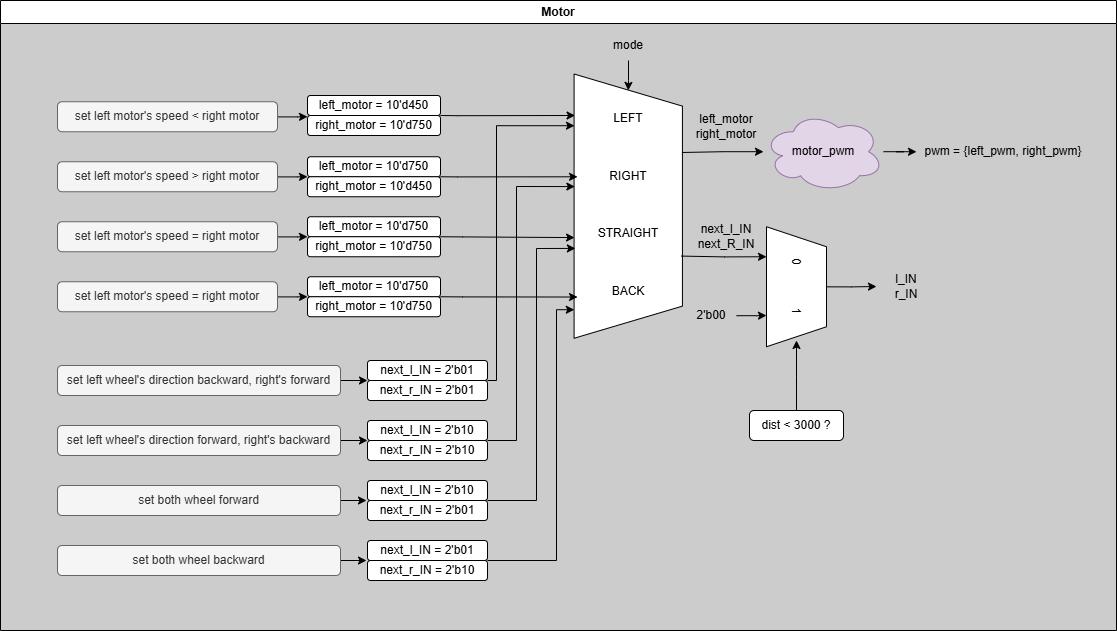

The diagram above was exported from draw.io. Its source (the exported page's mxGraphModel, read from the mxfile embedded in the PNG):
<mxGraphModel dx="1980" dy="2228" grid="1" gridSize="10" guides="1" tooltips="1" connect="1" arrows="1" fold="1" page="1" pageScale="1" pageWidth="827" pageHeight="1169" math="0" shadow="0">
  <root>
    <mxCell id="0" />
    <mxCell id="1" parent="0" />
    <mxCell id="HvwLnDMr5NxAPdbBhfcA-1" value="Motor" style="swimlane;whiteSpace=wrap;html=1;swimlaneFillColor=#CCCCCC;" vertex="1" parent="1">
      <mxGeometry x="64" y="80" width="1116" height="630" as="geometry" />
    </mxCell>
    <mxCell id="LqlTJ2a53U-vP1s3dt9i-34" style="edgeStyle=orthogonalEdgeStyle;rounded=0;orthogonalLoop=1;jettySize=auto;html=1;entryX=0;entryY=1;entryDx=0;entryDy=0;" edge="1" parent="HvwLnDMr5NxAPdbBhfcA-1" source="LqlTJ2a53U-vP1s3dt9i-4" target="LqlTJ2a53U-vP1s3dt9i-24">
      <mxGeometry relative="1" as="geometry">
        <Array as="points">
          <mxPoint x="297" y="176" />
          <mxPoint x="297" y="176" />
        </Array>
      </mxGeometry>
    </mxCell>
    <mxCell id="LqlTJ2a53U-vP1s3dt9i-4" value="set left motor's speed &amp;gt; right motor" style="rounded=1;whiteSpace=wrap;html=1;fillColor=#f5f5f5;fontColor=#333333;strokeColor=#666666;" vertex="1" parent="HvwLnDMr5NxAPdbBhfcA-1">
      <mxGeometry x="57" y="161.25" width="220" height="30" as="geometry" />
    </mxCell>
    <mxCell id="LqlTJ2a53U-vP1s3dt9i-36" style="edgeStyle=orthogonalEdgeStyle;rounded=0;orthogonalLoop=1;jettySize=auto;html=1;" edge="1" parent="HvwLnDMr5NxAPdbBhfcA-1" source="LqlTJ2a53U-vP1s3dt9i-5">
      <mxGeometry relative="1" as="geometry">
        <mxPoint x="307" y="236.25" as="targetPoint" />
      </mxGeometry>
    </mxCell>
    <mxCell id="LqlTJ2a53U-vP1s3dt9i-5" value="set left motor's speed = right motor" style="rounded=1;whiteSpace=wrap;html=1;fillColor=#f5f5f5;fontColor=#333333;strokeColor=#666666;" vertex="1" parent="HvwLnDMr5NxAPdbBhfcA-1">
      <mxGeometry x="57" y="221.25" width="220" height="30" as="geometry" />
    </mxCell>
    <mxCell id="LqlTJ2a53U-vP1s3dt9i-39" style="edgeStyle=orthogonalEdgeStyle;rounded=0;orthogonalLoop=1;jettySize=auto;html=1;" edge="1" parent="HvwLnDMr5NxAPdbBhfcA-1" source="LqlTJ2a53U-vP1s3dt9i-6">
      <mxGeometry relative="1" as="geometry">
        <mxPoint x="307" y="296.25" as="targetPoint" />
      </mxGeometry>
    </mxCell>
    <mxCell id="LqlTJ2a53U-vP1s3dt9i-6" value="set left motor's speed = right motor" style="rounded=1;whiteSpace=wrap;html=1;fillColor=#f5f5f5;fontColor=#333333;strokeColor=#666666;" vertex="1" parent="HvwLnDMr5NxAPdbBhfcA-1">
      <mxGeometry x="57" y="281.25" width="220" height="30" as="geometry" />
    </mxCell>
    <mxCell id="LqlTJ2a53U-vP1s3dt9i-7" value="" style="group" vertex="1" connectable="0" parent="HvwLnDMr5NxAPdbBhfcA-1">
      <mxGeometry x="587" y="30" width="81.5" height="351.26" as="geometry" />
    </mxCell>
    <mxCell id="LqlTJ2a53U-vP1s3dt9i-1" value="" style="shape=trapezoid;perimeter=trapezoidPerimeter;whiteSpace=wrap;html=1;fixedSize=1;rotation=90;size=32.120000000000005;" vertex="1" parent="LqlTJ2a53U-vP1s3dt9i-7">
      <mxGeometry x="-91.375" y="121.46218543046358" width="264.25" height="108.33562913907285" as="geometry" />
    </mxCell>
    <mxCell id="LqlTJ2a53U-vP1s3dt9i-2" value="LEFT&lt;div&gt;&lt;br&gt;&lt;/div&gt;&lt;div&gt;&lt;br&gt;&lt;/div&gt;&lt;div&gt;&lt;br&gt;&lt;/div&gt;&lt;div&gt;RIGHT&lt;/div&gt;&lt;div&gt;&lt;br&gt;&lt;/div&gt;&lt;div&gt;&lt;br&gt;&lt;/div&gt;&lt;div&gt;&lt;br&gt;&lt;/div&gt;&lt;div&gt;STRAIGHT&lt;/div&gt;&lt;div&gt;&lt;br&gt;&lt;/div&gt;&lt;div&gt;&lt;br&gt;&lt;/div&gt;&lt;div&gt;&lt;br&gt;&lt;/div&gt;&lt;div&gt;BACK&lt;/div&gt;" style="text;html=1;align=center;verticalAlign=middle;whiteSpace=wrap;rounded=0;" vertex="1" parent="LqlTJ2a53U-vP1s3dt9i-7">
      <mxGeometry x="10.745000000000005" y="41.54638145695363" width="60" height="265.8543046357616" as="geometry" />
    </mxCell>
    <mxCell id="LqlTJ2a53U-vP1s3dt9i-32" style="edgeStyle=orthogonalEdgeStyle;rounded=0;orthogonalLoop=1;jettySize=auto;html=1;" edge="1" parent="HvwLnDMr5NxAPdbBhfcA-1" source="LqlTJ2a53U-vP1s3dt9i-10">
      <mxGeometry relative="1" as="geometry">
        <mxPoint x="307" y="116.25" as="targetPoint" />
      </mxGeometry>
    </mxCell>
    <mxCell id="LqlTJ2a53U-vP1s3dt9i-10" value="set left motor's speed &amp;lt; right motor" style="rounded=1;whiteSpace=wrap;html=1;fillColor=#f5f5f5;fontColor=#333333;strokeColor=#666666;" vertex="1" parent="HvwLnDMr5NxAPdbBhfcA-1">
      <mxGeometry x="57" y="101.25" width="220" height="30" as="geometry" />
    </mxCell>
    <mxCell id="LqlTJ2a53U-vP1s3dt9i-22" value="" style="group" vertex="1" connectable="0" parent="HvwLnDMr5NxAPdbBhfcA-1">
      <mxGeometry x="307" y="95" width="133" height="40" as="geometry" />
    </mxCell>
    <mxCell id="LqlTJ2a53U-vP1s3dt9i-20" value="&lt;div&gt;left_motor = 10'd450&lt;/div&gt;" style="rounded=1;whiteSpace=wrap;html=1;" vertex="1" parent="LqlTJ2a53U-vP1s3dt9i-22">
      <mxGeometry width="133" height="20" as="geometry" />
    </mxCell>
    <mxCell id="LqlTJ2a53U-vP1s3dt9i-21" value="&lt;div&gt;&lt;span style=&quot;background-color: initial;&quot;&gt;right_motor = 10'd750&lt;/span&gt;&lt;/div&gt;" style="rounded=1;whiteSpace=wrap;html=1;" vertex="1" parent="LqlTJ2a53U-vP1s3dt9i-22">
      <mxGeometry y="20" width="133" height="20" as="geometry" />
    </mxCell>
    <mxCell id="LqlTJ2a53U-vP1s3dt9i-23" value="" style="group" vertex="1" connectable="0" parent="HvwLnDMr5NxAPdbBhfcA-1">
      <mxGeometry x="307" y="156.25" width="133" height="40" as="geometry" />
    </mxCell>
    <mxCell id="LqlTJ2a53U-vP1s3dt9i-24" value="&lt;div&gt;left_motor = 10'd750&lt;/div&gt;" style="rounded=1;whiteSpace=wrap;html=1;" vertex="1" parent="LqlTJ2a53U-vP1s3dt9i-23">
      <mxGeometry width="133" height="20" as="geometry" />
    </mxCell>
    <mxCell id="LqlTJ2a53U-vP1s3dt9i-25" value="&lt;div&gt;&lt;span style=&quot;background-color: initial;&quot;&gt;right_motor = 10'd450&lt;/span&gt;&lt;/div&gt;" style="rounded=1;whiteSpace=wrap;html=1;" vertex="1" parent="LqlTJ2a53U-vP1s3dt9i-23">
      <mxGeometry y="20" width="133" height="20" as="geometry" />
    </mxCell>
    <mxCell id="LqlTJ2a53U-vP1s3dt9i-26" value="" style="group" vertex="1" connectable="0" parent="HvwLnDMr5NxAPdbBhfcA-1">
      <mxGeometry x="307" y="216.25" width="133" height="40" as="geometry" />
    </mxCell>
    <mxCell id="LqlTJ2a53U-vP1s3dt9i-27" value="&lt;div&gt;left_motor = 10'd750&lt;/div&gt;" style="rounded=1;whiteSpace=wrap;html=1;" vertex="1" parent="LqlTJ2a53U-vP1s3dt9i-26">
      <mxGeometry width="133" height="20" as="geometry" />
    </mxCell>
    <mxCell id="LqlTJ2a53U-vP1s3dt9i-28" value="&lt;div&gt;&lt;span style=&quot;background-color: initial;&quot;&gt;right_motor = 10'd750&lt;/span&gt;&lt;/div&gt;" style="rounded=1;whiteSpace=wrap;html=1;" vertex="1" parent="LqlTJ2a53U-vP1s3dt9i-26">
      <mxGeometry y="20" width="133" height="20" as="geometry" />
    </mxCell>
    <mxCell id="LqlTJ2a53U-vP1s3dt9i-29" value="" style="group" vertex="1" connectable="0" parent="HvwLnDMr5NxAPdbBhfcA-1">
      <mxGeometry x="307" y="276.25" width="133" height="40" as="geometry" />
    </mxCell>
    <mxCell id="LqlTJ2a53U-vP1s3dt9i-30" value="&lt;div&gt;left_motor = 10'd750&lt;/div&gt;" style="rounded=1;whiteSpace=wrap;html=1;" vertex="1" parent="LqlTJ2a53U-vP1s3dt9i-29">
      <mxGeometry width="133" height="20" as="geometry" />
    </mxCell>
    <mxCell id="LqlTJ2a53U-vP1s3dt9i-31" value="&lt;div&gt;&lt;span style=&quot;background-color: initial;&quot;&gt;right_motor = 10'd750&lt;/span&gt;&lt;/div&gt;" style="rounded=1;whiteSpace=wrap;html=1;" vertex="1" parent="LqlTJ2a53U-vP1s3dt9i-29">
      <mxGeometry y="20" width="133" height="20" as="geometry" />
    </mxCell>
    <mxCell id="LqlTJ2a53U-vP1s3dt9i-33" style="edgeStyle=orthogonalEdgeStyle;rounded=0;orthogonalLoop=1;jettySize=auto;html=1;exitX=1;exitY=0;exitDx=0;exitDy=0;entryX=0.157;entryY=0.991;entryDx=0;entryDy=0;entryPerimeter=0;" edge="1" parent="HvwLnDMr5NxAPdbBhfcA-1" source="LqlTJ2a53U-vP1s3dt9i-21" target="LqlTJ2a53U-vP1s3dt9i-1">
      <mxGeometry relative="1" as="geometry">
        <mxPoint x="487" y="120" as="targetPoint" />
        <Array as="points">
          <mxPoint x="457" y="115" />
          <mxPoint x="457" y="115" />
        </Array>
      </mxGeometry>
    </mxCell>
    <mxCell id="LqlTJ2a53U-vP1s3dt9i-35" style="edgeStyle=orthogonalEdgeStyle;rounded=0;orthogonalLoop=1;jettySize=auto;html=1;exitX=1;exitY=0;exitDx=0;exitDy=0;entryX=0.389;entryY=0.968;entryDx=0;entryDy=0;entryPerimeter=0;" edge="1" parent="HvwLnDMr5NxAPdbBhfcA-1" source="LqlTJ2a53U-vP1s3dt9i-25" target="LqlTJ2a53U-vP1s3dt9i-1">
      <mxGeometry relative="1" as="geometry">
        <Array as="points">
          <mxPoint x="457" y="176" />
          <mxPoint x="457" y="176" />
        </Array>
      </mxGeometry>
    </mxCell>
    <mxCell id="LqlTJ2a53U-vP1s3dt9i-38" style="edgeStyle=orthogonalEdgeStyle;rounded=0;orthogonalLoop=1;jettySize=auto;html=1;exitX=1;exitY=0;exitDx=0;exitDy=0;entryX=0.619;entryY=0.996;entryDx=0;entryDy=0;entryPerimeter=0;" edge="1" parent="HvwLnDMr5NxAPdbBhfcA-1" source="LqlTJ2a53U-vP1s3dt9i-28" target="LqlTJ2a53U-vP1s3dt9i-1">
      <mxGeometry relative="1" as="geometry">
        <Array as="points">
          <mxPoint x="462" y="236" />
        </Array>
      </mxGeometry>
    </mxCell>
    <mxCell id="LqlTJ2a53U-vP1s3dt9i-40" style="edgeStyle=orthogonalEdgeStyle;rounded=0;orthogonalLoop=1;jettySize=auto;html=1;exitX=1;exitY=1;exitDx=0;exitDy=0;entryX=0.844;entryY=0.968;entryDx=0;entryDy=0;entryPerimeter=0;" edge="1" parent="HvwLnDMr5NxAPdbBhfcA-1" source="LqlTJ2a53U-vP1s3dt9i-30" target="LqlTJ2a53U-vP1s3dt9i-1">
      <mxGeometry relative="1" as="geometry">
        <Array as="points">
          <mxPoint x="462" y="296" />
        </Array>
      </mxGeometry>
    </mxCell>
    <mxCell id="LqlTJ2a53U-vP1s3dt9i-58" value="" style="group" vertex="1" connectable="0" parent="HvwLnDMr5NxAPdbBhfcA-1">
      <mxGeometry x="57" y="360" width="430" height="220" as="geometry" />
    </mxCell>
    <mxCell id="LqlTJ2a53U-vP1s3dt9i-54" style="edgeStyle=orthogonalEdgeStyle;rounded=0;orthogonalLoop=1;jettySize=auto;html=1;entryX=0;entryY=0;entryDx=0;entryDy=0;" edge="1" parent="LqlTJ2a53U-vP1s3dt9i-58" source="LqlTJ2a53U-vP1s3dt9i-11" target="LqlTJ2a53U-vP1s3dt9i-42">
      <mxGeometry relative="1" as="geometry">
        <Array as="points">
          <mxPoint x="303" y="20.370000000000005" />
          <mxPoint x="310" y="20.370000000000005" />
        </Array>
      </mxGeometry>
    </mxCell>
    <mxCell id="LqlTJ2a53U-vP1s3dt9i-11" value="&lt;span style=&quot;background-color: initial; text-align: left;&quot;&gt;set left wheel's direction backward,&amp;nbsp;&lt;/span&gt;&lt;span style=&quot;text-align: left; background-color: initial;&quot;&gt;right's forward&lt;/span&gt;" style="rounded=1;whiteSpace=wrap;html=1;fillColor=#f5f5f5;fontColor=#333333;strokeColor=#666666;" vertex="1" parent="LqlTJ2a53U-vP1s3dt9i-58">
      <mxGeometry y="5" width="283" height="30" as="geometry" />
    </mxCell>
    <mxCell id="LqlTJ2a53U-vP1s3dt9i-55" style="edgeStyle=orthogonalEdgeStyle;rounded=0;orthogonalLoop=1;jettySize=auto;html=1;entryX=0;entryY=0;entryDx=0;entryDy=0;" edge="1" parent="LqlTJ2a53U-vP1s3dt9i-58" source="LqlTJ2a53U-vP1s3dt9i-15" target="LqlTJ2a53U-vP1s3dt9i-46">
      <mxGeometry relative="1" as="geometry">
        <Array as="points">
          <mxPoint x="303" y="80.37" />
          <mxPoint x="310" y="80.37" />
        </Array>
      </mxGeometry>
    </mxCell>
    <mxCell id="LqlTJ2a53U-vP1s3dt9i-15" value="&lt;span style=&quot;background-color: initial; text-align: left;&quot;&gt;set left wheel's direction forward,&amp;nbsp;&lt;/span&gt;&lt;span style=&quot;text-align: left; background-color: initial;&quot;&gt;right's backward&lt;/span&gt;" style="rounded=1;whiteSpace=wrap;html=1;fillColor=#f5f5f5;fontColor=#333333;strokeColor=#666666;" vertex="1" parent="LqlTJ2a53U-vP1s3dt9i-58">
      <mxGeometry y="65" width="283" height="30" as="geometry" />
    </mxCell>
    <mxCell id="LqlTJ2a53U-vP1s3dt9i-56" style="edgeStyle=orthogonalEdgeStyle;rounded=0;orthogonalLoop=1;jettySize=auto;html=1;exitX=1;exitY=0.5;exitDx=0;exitDy=0;" edge="1" parent="LqlTJ2a53U-vP1s3dt9i-58" source="LqlTJ2a53U-vP1s3dt9i-16">
      <mxGeometry relative="1" as="geometry">
        <mxPoint x="309" y="139.91545454545462" as="targetPoint" />
      </mxGeometry>
    </mxCell>
    <mxCell id="LqlTJ2a53U-vP1s3dt9i-16" value="&lt;span style=&quot;background-color: initial; text-align: left;&quot;&gt;set both wheel forward&lt;/span&gt;" style="rounded=1;whiteSpace=wrap;html=1;fillColor=#f5f5f5;fontColor=#333333;strokeColor=#666666;" vertex="1" parent="LqlTJ2a53U-vP1s3dt9i-58">
      <mxGeometry y="125" width="283" height="30" as="geometry" />
    </mxCell>
    <mxCell id="LqlTJ2a53U-vP1s3dt9i-57" style="edgeStyle=orthogonalEdgeStyle;rounded=0;orthogonalLoop=1;jettySize=auto;html=1;exitX=1;exitY=0.5;exitDx=0;exitDy=0;" edge="1" parent="LqlTJ2a53U-vP1s3dt9i-58" source="LqlTJ2a53U-vP1s3dt9i-17">
      <mxGeometry relative="1" as="geometry">
        <mxPoint x="309" y="199.91545454545462" as="targetPoint" />
      </mxGeometry>
    </mxCell>
    <mxCell id="LqlTJ2a53U-vP1s3dt9i-17" value="&lt;div style=&quot;text-align: left;&quot;&gt;&lt;span style=&quot;background-color: initial;&quot;&gt;set both wheel backward&lt;/span&gt;&lt;/div&gt;" style="rounded=1;whiteSpace=wrap;html=1;fillColor=#f5f5f5;fontColor=#333333;strokeColor=#666666;" vertex="1" parent="LqlTJ2a53U-vP1s3dt9i-58">
      <mxGeometry y="185" width="283" height="30" as="geometry" />
    </mxCell>
    <mxCell id="LqlTJ2a53U-vP1s3dt9i-43" value="" style="group" vertex="1" connectable="0" parent="LqlTJ2a53U-vP1s3dt9i-58">
      <mxGeometry x="309" width="121" height="40" as="geometry" />
    </mxCell>
    <mxCell id="LqlTJ2a53U-vP1s3dt9i-41" value="next_l_IN = 2'b01" style="rounded=1;whiteSpace=wrap;html=1;" vertex="1" parent="LqlTJ2a53U-vP1s3dt9i-43">
      <mxGeometry x="1" width="120" height="20" as="geometry" />
    </mxCell>
    <mxCell id="LqlTJ2a53U-vP1s3dt9i-42" value="next_r_IN = 2'b01" style="rounded=1;whiteSpace=wrap;html=1;" vertex="1" parent="LqlTJ2a53U-vP1s3dt9i-43">
      <mxGeometry x="1" y="20" width="120" height="20" as="geometry" />
    </mxCell>
    <mxCell id="LqlTJ2a53U-vP1s3dt9i-44" value="" style="group" vertex="1" connectable="0" parent="LqlTJ2a53U-vP1s3dt9i-58">
      <mxGeometry x="309" y="60" width="121" height="40" as="geometry" />
    </mxCell>
    <mxCell id="LqlTJ2a53U-vP1s3dt9i-45" value="next_l_IN = 2'b10" style="rounded=1;whiteSpace=wrap;html=1;" vertex="1" parent="LqlTJ2a53U-vP1s3dt9i-44">
      <mxGeometry x="1" width="120" height="20" as="geometry" />
    </mxCell>
    <mxCell id="LqlTJ2a53U-vP1s3dt9i-46" value="next_r_IN = 2'b10" style="rounded=1;whiteSpace=wrap;html=1;" vertex="1" parent="LqlTJ2a53U-vP1s3dt9i-44">
      <mxGeometry x="1" y="20" width="120" height="20" as="geometry" />
    </mxCell>
    <mxCell id="LqlTJ2a53U-vP1s3dt9i-47" value="" style="group" vertex="1" connectable="0" parent="LqlTJ2a53U-vP1s3dt9i-58">
      <mxGeometry x="309" y="120" width="121" height="40" as="geometry" />
    </mxCell>
    <mxCell id="LqlTJ2a53U-vP1s3dt9i-48" value="next_l_IN = 2'b10" style="rounded=1;whiteSpace=wrap;html=1;" vertex="1" parent="LqlTJ2a53U-vP1s3dt9i-47">
      <mxGeometry x="1" width="120" height="20" as="geometry" />
    </mxCell>
    <mxCell id="LqlTJ2a53U-vP1s3dt9i-49" value="next_r_IN = 2'b01" style="rounded=1;whiteSpace=wrap;html=1;" vertex="1" parent="LqlTJ2a53U-vP1s3dt9i-47">
      <mxGeometry x="1" y="20" width="120" height="20" as="geometry" />
    </mxCell>
    <mxCell id="LqlTJ2a53U-vP1s3dt9i-50" value="" style="group" vertex="1" connectable="0" parent="LqlTJ2a53U-vP1s3dt9i-58">
      <mxGeometry x="309" y="180" width="121" height="40" as="geometry" />
    </mxCell>
    <mxCell id="LqlTJ2a53U-vP1s3dt9i-51" value="next_l_IN = 2'b01" style="rounded=1;whiteSpace=wrap;html=1;" vertex="1" parent="LqlTJ2a53U-vP1s3dt9i-50">
      <mxGeometry x="1" width="120" height="20" as="geometry" />
    </mxCell>
    <mxCell id="LqlTJ2a53U-vP1s3dt9i-52" value="next_r_IN = 2'b10" style="rounded=1;whiteSpace=wrap;html=1;" vertex="1" parent="LqlTJ2a53U-vP1s3dt9i-50">
      <mxGeometry x="1" y="20" width="120" height="20" as="geometry" />
    </mxCell>
    <mxCell id="LqlTJ2a53U-vP1s3dt9i-59" style="edgeStyle=orthogonalEdgeStyle;rounded=0;orthogonalLoop=1;jettySize=auto;html=1;exitX=1;exitY=0;exitDx=0;exitDy=0;entryX=0.193;entryY=1.005;entryDx=0;entryDy=0;entryPerimeter=0;" edge="1" parent="HvwLnDMr5NxAPdbBhfcA-1" source="LqlTJ2a53U-vP1s3dt9i-42" target="LqlTJ2a53U-vP1s3dt9i-1">
      <mxGeometry relative="1" as="geometry">
        <Array as="points">
          <mxPoint x="496" y="380" />
          <mxPoint x="496" y="125" />
          <mxPoint x="574" y="125" />
        </Array>
      </mxGeometry>
    </mxCell>
    <mxCell id="LqlTJ2a53U-vP1s3dt9i-60" style="edgeStyle=orthogonalEdgeStyle;rounded=0;orthogonalLoop=1;jettySize=auto;html=1;exitX=1;exitY=1;exitDx=0;exitDy=0;entryX=0.426;entryY=0.993;entryDx=0;entryDy=0;entryPerimeter=0;" edge="1" parent="HvwLnDMr5NxAPdbBhfcA-1" source="LqlTJ2a53U-vP1s3dt9i-45" target="LqlTJ2a53U-vP1s3dt9i-1">
      <mxGeometry relative="1" as="geometry">
        <Array as="points">
          <mxPoint x="516" y="440" />
          <mxPoint x="516" y="186" />
        </Array>
      </mxGeometry>
    </mxCell>
    <mxCell id="LqlTJ2a53U-vP1s3dt9i-61" style="edgeStyle=orthogonalEdgeStyle;rounded=0;orthogonalLoop=1;jettySize=auto;html=1;exitX=1;exitY=0;exitDx=0;exitDy=0;entryX=0.66;entryY=0.988;entryDx=0;entryDy=0;entryPerimeter=0;" edge="1" parent="HvwLnDMr5NxAPdbBhfcA-1" source="LqlTJ2a53U-vP1s3dt9i-49" target="LqlTJ2a53U-vP1s3dt9i-1">
      <mxGeometry relative="1" as="geometry">
        <Array as="points">
          <mxPoint x="536" y="500" />
          <mxPoint x="536" y="248" />
        </Array>
      </mxGeometry>
    </mxCell>
    <mxCell id="LqlTJ2a53U-vP1s3dt9i-62" style="edgeStyle=orthogonalEdgeStyle;rounded=0;orthogonalLoop=1;jettySize=auto;html=1;exitX=1;exitY=0;exitDx=0;exitDy=0;entryX=0.892;entryY=0.998;entryDx=0;entryDy=0;entryPerimeter=0;" edge="1" parent="HvwLnDMr5NxAPdbBhfcA-1" source="LqlTJ2a53U-vP1s3dt9i-52" target="LqlTJ2a53U-vP1s3dt9i-1">
      <mxGeometry relative="1" as="geometry">
        <Array as="points">
          <mxPoint x="556" y="560" />
          <mxPoint x="556" y="309" />
        </Array>
      </mxGeometry>
    </mxCell>
    <mxCell id="LqlTJ2a53U-vP1s3dt9i-63" value="mode" style="text;html=1;align=center;verticalAlign=middle;whiteSpace=wrap;rounded=0;" vertex="1" parent="HvwLnDMr5NxAPdbBhfcA-1">
      <mxGeometry x="597.75" y="30" width="60" height="30" as="geometry" />
    </mxCell>
    <mxCell id="LqlTJ2a53U-vP1s3dt9i-64" style="edgeStyle=orthogonalEdgeStyle;rounded=0;orthogonalLoop=1;jettySize=auto;html=1;entryX=0.5;entryY=0.069;entryDx=0;entryDy=0;entryPerimeter=0;" edge="1" parent="HvwLnDMr5NxAPdbBhfcA-1" source="LqlTJ2a53U-vP1s3dt9i-63" target="LqlTJ2a53U-vP1s3dt9i-2">
      <mxGeometry relative="1" as="geometry" />
    </mxCell>
    <mxCell id="LqlTJ2a53U-vP1s3dt9i-73" style="edgeStyle=orthogonalEdgeStyle;rounded=0;orthogonalLoop=1;jettySize=auto;html=1;" edge="1" parent="HvwLnDMr5NxAPdbBhfcA-1" source="LqlTJ2a53U-vP1s3dt9i-65" target="LqlTJ2a53U-vP1s3dt9i-72">
      <mxGeometry relative="1" as="geometry" />
    </mxCell>
    <mxCell id="LqlTJ2a53U-vP1s3dt9i-65" value="0&amp;nbsp; &amp;nbsp; &amp;nbsp; &amp;nbsp; &amp;nbsp; &amp;nbsp; &amp;nbsp;1" style="shape=trapezoid;perimeter=trapezoidPerimeter;whiteSpace=wrap;html=1;fixedSize=1;rotation=90;" vertex="1" parent="HvwLnDMr5NxAPdbBhfcA-1">
      <mxGeometry x="736" y="256.25" width="120" height="60" as="geometry" />
    </mxCell>
    <mxCell id="LqlTJ2a53U-vP1s3dt9i-66" style="edgeStyle=orthogonalEdgeStyle;rounded=0;orthogonalLoop=1;jettySize=auto;html=1;exitX=0.25;exitY=1;exitDx=0;exitDy=0;entryX=0.689;entryY=0.013;entryDx=0;entryDy=0;entryPerimeter=0;startArrow=classic;startFill=1;endArrow=none;endFill=0;" edge="1" parent="HvwLnDMr5NxAPdbBhfcA-1" source="LqlTJ2a53U-vP1s3dt9i-65" target="LqlTJ2a53U-vP1s3dt9i-1">
      <mxGeometry relative="1" as="geometry" />
    </mxCell>
    <mxCell id="LqlTJ2a53U-vP1s3dt9i-68" style="edgeStyle=orthogonalEdgeStyle;rounded=0;orthogonalLoop=1;jettySize=auto;html=1;" edge="1" parent="HvwLnDMr5NxAPdbBhfcA-1" source="LqlTJ2a53U-vP1s3dt9i-67">
      <mxGeometry relative="1" as="geometry">
        <mxPoint x="796" y="340" as="targetPoint" />
      </mxGeometry>
    </mxCell>
    <mxCell id="LqlTJ2a53U-vP1s3dt9i-67" value="dist &amp;lt; 3000 ?" style="rounded=1;whiteSpace=wrap;html=1;" vertex="1" parent="HvwLnDMr5NxAPdbBhfcA-1">
      <mxGeometry x="749" y="410" width="94" height="30" as="geometry" />
    </mxCell>
    <mxCell id="LqlTJ2a53U-vP1s3dt9i-70" style="edgeStyle=orthogonalEdgeStyle;rounded=0;orthogonalLoop=1;jettySize=auto;html=1;" edge="1" parent="HvwLnDMr5NxAPdbBhfcA-1" source="LqlTJ2a53U-vP1s3dt9i-69">
      <mxGeometry relative="1" as="geometry">
        <mxPoint x="766" y="315" as="targetPoint" />
      </mxGeometry>
    </mxCell>
    <mxCell id="LqlTJ2a53U-vP1s3dt9i-69" value="2'b00" style="text;html=1;align=center;verticalAlign=middle;whiteSpace=wrap;rounded=0;" vertex="1" parent="HvwLnDMr5NxAPdbBhfcA-1">
      <mxGeometry x="686" y="300" width="50" height="30" as="geometry" />
    </mxCell>
    <mxCell id="LqlTJ2a53U-vP1s3dt9i-71" value="next_l_IN&lt;div&gt;next_R_IN&lt;/div&gt;" style="text;html=1;align=center;verticalAlign=middle;whiteSpace=wrap;rounded=0;" vertex="1" parent="HvwLnDMr5NxAPdbBhfcA-1">
      <mxGeometry x="696" y="221.25" width="60" height="30" as="geometry" />
    </mxCell>
    <mxCell id="LqlTJ2a53U-vP1s3dt9i-72" value="l_IN&lt;div&gt;r_IN&lt;/div&gt;" style="text;html=1;align=center;verticalAlign=middle;whiteSpace=wrap;rounded=0;" vertex="1" parent="HvwLnDMr5NxAPdbBhfcA-1">
      <mxGeometry x="876" y="271" width="60" height="30" as="geometry" />
    </mxCell>
    <mxCell id="LqlTJ2a53U-vP1s3dt9i-74" value="left_motor&lt;div&gt;right_motor&lt;/div&gt;" style="text;html=1;align=center;verticalAlign=middle;whiteSpace=wrap;rounded=0;" vertex="1" parent="HvwLnDMr5NxAPdbBhfcA-1">
      <mxGeometry x="696" y="111.25" width="60" height="30" as="geometry" />
    </mxCell>
    <mxCell id="LqlTJ2a53U-vP1s3dt9i-79" style="edgeStyle=orthogonalEdgeStyle;rounded=0;orthogonalLoop=1;jettySize=auto;html=1;entryX=0;entryY=0.5;entryDx=0;entryDy=0;" edge="1" parent="HvwLnDMr5NxAPdbBhfcA-1" source="LqlTJ2a53U-vP1s3dt9i-76" target="LqlTJ2a53U-vP1s3dt9i-78">
      <mxGeometry relative="1" as="geometry" />
    </mxCell>
    <mxCell id="LqlTJ2a53U-vP1s3dt9i-76" value="motor_pwm" style="ellipse;shape=cloud;whiteSpace=wrap;html=1;fillColor=#e1d5e7;strokeColor=#9673a6;" vertex="1" parent="HvwLnDMr5NxAPdbBhfcA-1">
      <mxGeometry x="763" y="111.25" width="120" height="80" as="geometry" />
    </mxCell>
    <mxCell id="LqlTJ2a53U-vP1s3dt9i-77" style="edgeStyle=orthogonalEdgeStyle;rounded=0;orthogonalLoop=1;jettySize=auto;html=1;entryX=0.297;entryY=0.004;entryDx=0;entryDy=0;entryPerimeter=0;startArrow=classic;startFill=1;endArrow=none;endFill=0;" edge="1" parent="HvwLnDMr5NxAPdbBhfcA-1" source="LqlTJ2a53U-vP1s3dt9i-76" target="LqlTJ2a53U-vP1s3dt9i-1">
      <mxGeometry relative="1" as="geometry" />
    </mxCell>
    <mxCell id="LqlTJ2a53U-vP1s3dt9i-78" value="pwm = {left_pwm, right_pwm}" style="text;html=1;align=center;verticalAlign=middle;whiteSpace=wrap;rounded=0;" vertex="1" parent="HvwLnDMr5NxAPdbBhfcA-1">
      <mxGeometry x="916" y="136.25" width="174" height="30" as="geometry" />
    </mxCell>
  </root>
</mxGraphModel>